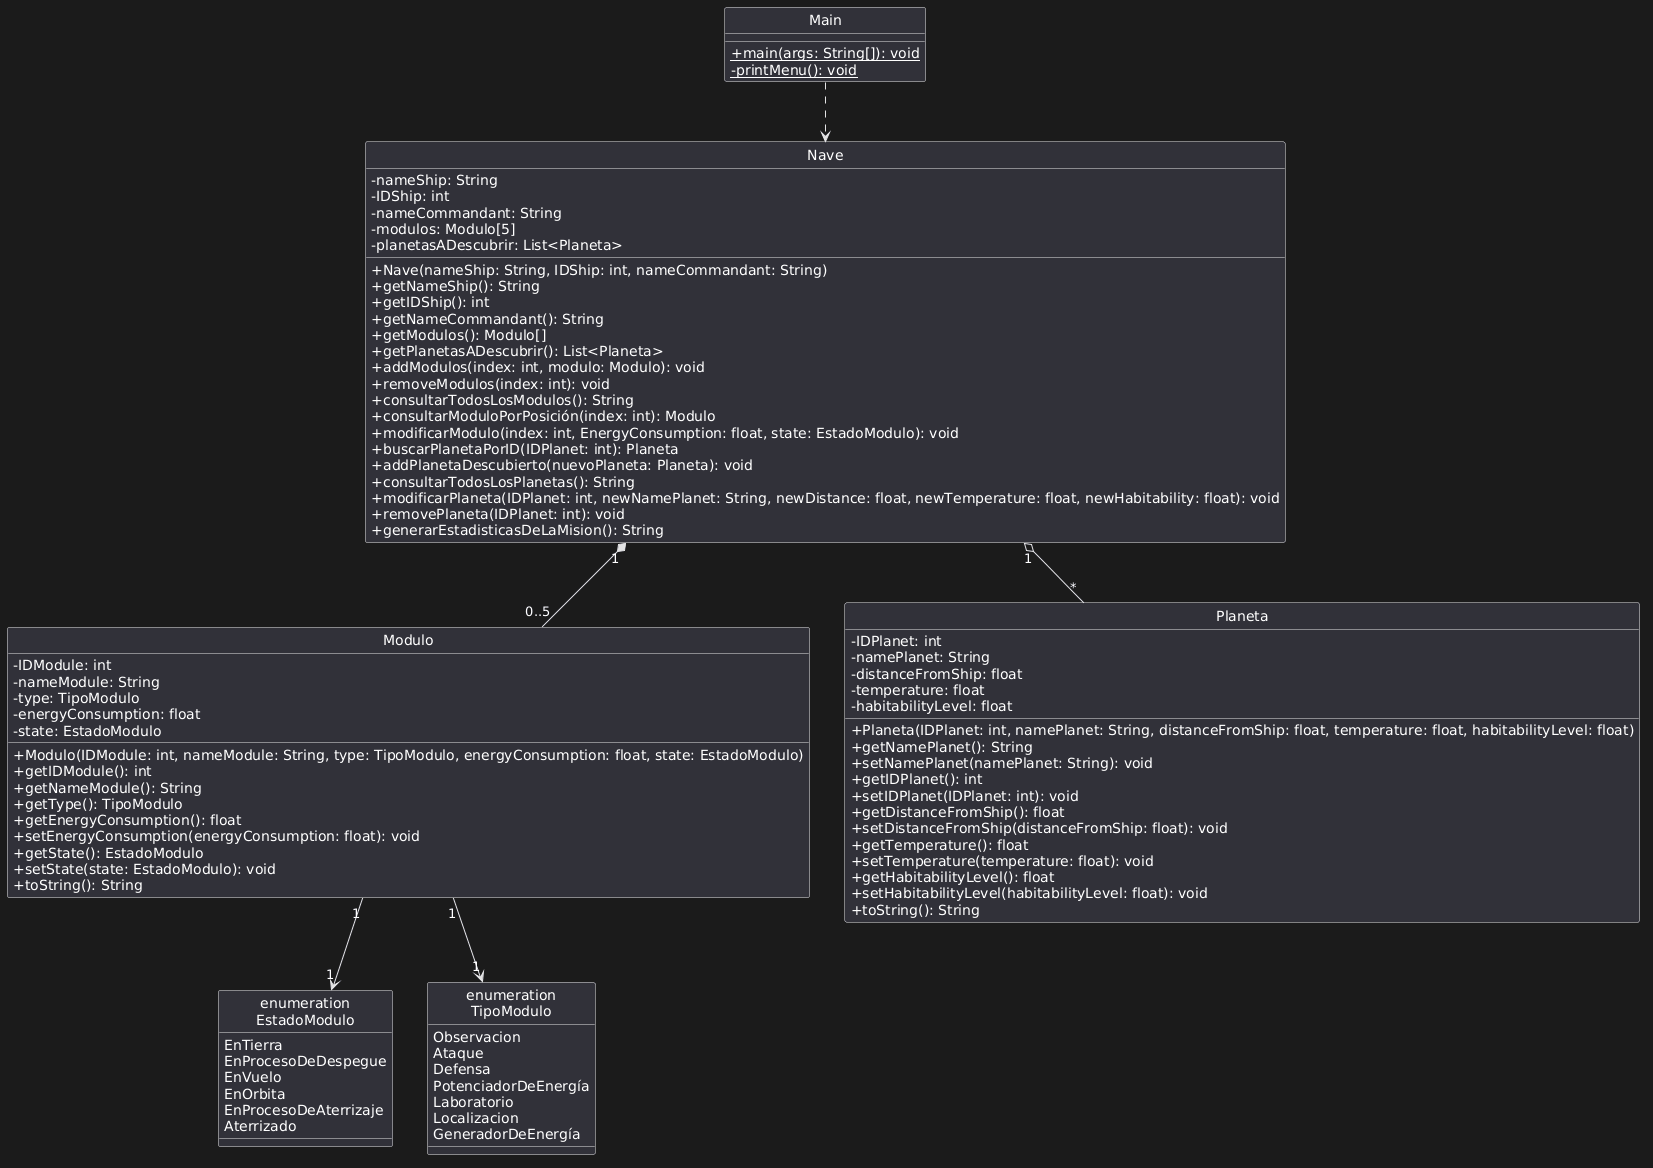

The diagram above was rendered by PlantUML. Its source (embedded in the PNG):
@startuml
skinparam classAttributeIconSize 0
hide circle

class Main {
    + {static} main(args: String[]): void
    - {static} printMenu(): void
}

class Nave {
    - nameShip: String
    - IDShip: int
    - nameCommandant: String
    - modulos: Modulo[5]
    - planetasADescubrir: List<Planeta>

    + Nave(nameShip: String, IDShip: int, nameCommandant: String)
    + getNameShip(): String
    + getIDShip(): int
    + getNameCommandant(): String
    + getModulos(): Modulo[]
    + getPlanetasADescubrir(): List<Planeta>
    + addModulos(index: int, modulo: Modulo): void
    + removeModulos(index: int): void
    + consultarTodosLosModulos(): String
    + consultarModuloPorPosición(index: int): Modulo
    + modificarModulo(index: int, EnergyConsumption: float, state: EstadoModulo): void
    + buscarPlanetaPorID(IDPlanet: int): Planeta
    + addPlanetaDescubierto(nuevoPlaneta: Planeta): void
    + consultarTodosLosPlanetas(): String
    + modificarPlaneta(IDPlanet: int, newNamePlanet: String, newDistance: float, newTemperature: float, newHabitability: float): void
    + removePlaneta(IDPlanet: int): void
    + generarEstadisticasDeLaMision(): String
}

class Modulo {
    - IDModule: int
    - nameModule: String
    - type: TipoModulo
    - energyConsumption: float
    - state: EstadoModulo

    + Modulo(IDModule: int, nameModule: String, type: TipoModulo, energyConsumption: float, state: EstadoModulo)
    + getIDModule(): int
    + getNameModule(): String
    + getType(): TipoModulo
    + getEnergyConsumption(): float
    + setEnergyConsumption(energyConsumption: float): void
    + getState(): EstadoModulo
    + setState(state: EstadoModulo): void
    + toString(): String
}

class Planeta {
    - IDPlanet: int
    - namePlanet: String
    - distanceFromShip: float
    - temperature: float
    - habitabilityLevel: float

    + Planeta(IDPlanet: int, namePlanet: String, distanceFromShip: float, temperature: float, habitabilityLevel: float)
    + getNamePlanet(): String
    + setNamePlanet(namePlanet: String): void
    + getIDPlanet(): int
    + setIDPlanet(IDPlanet: int): void
    + getDistanceFromShip(): float
    + setDistanceFromShip(distanceFromShip: float): void
    + getTemperature(): float
    + setTemperature(temperature: float): void
    + getHabitabilityLevel(): float
    + setHabitabilityLevel(habitabilityLevel: float): void
    + toString(): String
}

class "enumeration\nEstadoModulo" as EstadoModulo {
    EnTierra
    EnProcesoDeDespegue
    EnVuelo
    EnOrbita
    EnProcesoDeAterrizaje
    Aterrizado
}

class "enumeration\nTipoModulo" as TipoModulo {
    Observacion
    Ataque
    Defensa
    PotenciadorDeEnergía
    Laboratorio
    Localizacion
    GeneradorDeEnergía
}

' Relaciones con multiplicidades
Main ..> Nave
Nave "1" *-- "0..5" Modulo
Nave "1" o-- "*" Planeta

Modulo "1" --> "1" EstadoModulo
Modulo "1" --> "1" TipoModulo
@enduml